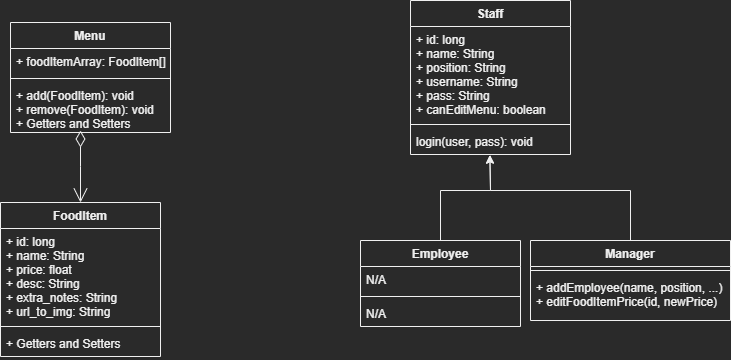

The diagram above was exported from draw.io. Its source (the exported page's mxGraphModel, read from the mxfile embedded in the PNG):
<mxGraphModel dx="1022" dy="408" grid="1" gridSize="10" guides="1" tooltips="1" connect="1" arrows="1" fold="1" page="1" pageScale="1" pageWidth="850" pageHeight="1100" math="0" shadow="0">
  <root>
    <mxCell id="0" />
    <mxCell id="1" parent="0" />
    <mxCell id="BM-hwBQUzM0qk4UlZ55B-1" value="Menu" style="swimlane;fontStyle=1;align=center;verticalAlign=top;childLayout=stackLayout;horizontal=1;startSize=26;horizontalStack=0;resizeParent=1;resizeParentMax=0;resizeLast=0;collapsible=1;marginBottom=0;" parent="1" vertex="1">
      <mxGeometry x="90" y="92" width="160" height="110" as="geometry" />
    </mxCell>
    <mxCell id="BM-hwBQUzM0qk4UlZ55B-2" value="+ foodItemArray: FoodItem[]" style="text;strokeColor=none;fillColor=none;align=left;verticalAlign=top;spacingLeft=4;spacingRight=4;overflow=hidden;rotatable=0;points=[[0,0.5],[1,0.5]];portConstraint=eastwest;" parent="BM-hwBQUzM0qk4UlZ55B-1" vertex="1">
      <mxGeometry y="26" width="160" height="26" as="geometry" />
    </mxCell>
    <mxCell id="BM-hwBQUzM0qk4UlZ55B-3" value="" style="line;strokeWidth=1;fillColor=none;align=left;verticalAlign=middle;spacingTop=-1;spacingLeft=3;spacingRight=3;rotatable=0;labelPosition=right;points=[];portConstraint=eastwest;strokeColor=inherit;" parent="BM-hwBQUzM0qk4UlZ55B-1" vertex="1">
      <mxGeometry y="52" width="160" height="8" as="geometry" />
    </mxCell>
    <mxCell id="BM-hwBQUzM0qk4UlZ55B-4" value="+ add(FoodItem): void&#10;+ remove(FoodItem): void&#10;+ Getters and Setters" style="text;strokeColor=none;fillColor=none;align=left;verticalAlign=top;spacingLeft=4;spacingRight=4;overflow=hidden;rotatable=0;points=[[0,0.5],[1,0.5]];portConstraint=eastwest;" parent="BM-hwBQUzM0qk4UlZ55B-1" vertex="1">
      <mxGeometry y="60" width="160" height="50" as="geometry" />
    </mxCell>
    <mxCell id="BM-hwBQUzM0qk4UlZ55B-5" value="Staff" style="swimlane;fontStyle=1;align=center;verticalAlign=top;childLayout=stackLayout;horizontal=1;startSize=26;horizontalStack=0;resizeParent=1;resizeParentMax=0;resizeLast=0;collapsible=1;marginBottom=0;" parent="1" vertex="1">
      <mxGeometry x="490" y="70" width="160" height="154" as="geometry" />
    </mxCell>
    <mxCell id="BM-hwBQUzM0qk4UlZ55B-6" value="+ id: long&#10;+ name: String&#10;+ position: String&#10;+ username: String&#10;+ pass: String&#10;+ canEditMenu: boolean" style="text;strokeColor=none;fillColor=none;align=left;verticalAlign=top;spacingLeft=4;spacingRight=4;overflow=hidden;rotatable=0;points=[[0,0.5],[1,0.5]];portConstraint=eastwest;" parent="BM-hwBQUzM0qk4UlZ55B-5" vertex="1">
      <mxGeometry y="26" width="160" height="94" as="geometry" />
    </mxCell>
    <mxCell id="BM-hwBQUzM0qk4UlZ55B-7" value="" style="line;strokeWidth=1;fillColor=none;align=left;verticalAlign=middle;spacingTop=-1;spacingLeft=3;spacingRight=3;rotatable=0;labelPosition=right;points=[];portConstraint=eastwest;strokeColor=inherit;" parent="BM-hwBQUzM0qk4UlZ55B-5" vertex="1">
      <mxGeometry y="120" width="160" height="8" as="geometry" />
    </mxCell>
    <mxCell id="BM-hwBQUzM0qk4UlZ55B-8" value="login(user, pass): void" style="text;strokeColor=none;fillColor=none;align=left;verticalAlign=top;spacingLeft=4;spacingRight=4;overflow=hidden;rotatable=0;points=[[0,0.5],[1,0.5]];portConstraint=eastwest;" parent="BM-hwBQUzM0qk4UlZ55B-5" vertex="1">
      <mxGeometry y="128" width="160" height="26" as="geometry" />
    </mxCell>
    <mxCell id="BM-hwBQUzM0qk4UlZ55B-9" value="Manager" style="swimlane;fontStyle=1;align=center;verticalAlign=top;childLayout=stackLayout;horizontal=1;startSize=26;horizontalStack=0;resizeParent=1;resizeParentMax=0;resizeLast=0;collapsible=1;marginBottom=0;" parent="1" vertex="1">
      <mxGeometry x="610" y="310" width="200" height="80" as="geometry" />
    </mxCell>
    <mxCell id="BM-hwBQUzM0qk4UlZ55B-11" value="" style="line;strokeWidth=1;fillColor=none;align=left;verticalAlign=middle;spacingTop=-1;spacingLeft=3;spacingRight=3;rotatable=0;labelPosition=right;points=[];portConstraint=eastwest;strokeColor=inherit;" parent="BM-hwBQUzM0qk4UlZ55B-9" vertex="1">
      <mxGeometry y="26" width="200" height="8" as="geometry" />
    </mxCell>
    <mxCell id="BM-hwBQUzM0qk4UlZ55B-12" value="+ addEmployee(name, position, ...)&#10;+ editFoodItemPrice(id, newPrice)" style="text;strokeColor=none;fillColor=none;align=left;verticalAlign=top;spacingLeft=4;spacingRight=4;overflow=hidden;rotatable=0;points=[[0,0.5],[1,0.5]];portConstraint=eastwest;" parent="BM-hwBQUzM0qk4UlZ55B-9" vertex="1">
      <mxGeometry y="34" width="200" height="46" as="geometry" />
    </mxCell>
    <mxCell id="BM-hwBQUzM0qk4UlZ55B-13" value="FoodItem" style="swimlane;fontStyle=1;align=center;verticalAlign=top;childLayout=stackLayout;horizontal=1;startSize=26;horizontalStack=0;resizeParent=1;resizeParentMax=0;resizeLast=0;collapsible=1;marginBottom=0;" parent="1" vertex="1">
      <mxGeometry x="80" y="272" width="160" height="154" as="geometry" />
    </mxCell>
    <mxCell id="BM-hwBQUzM0qk4UlZ55B-14" value="+ id: long&#10;+ name: String&#10;+ price: float&#10;+ desc: String&#10;+ extra_notes: String&#10;+ url_to_img: String" style="text;strokeColor=none;fillColor=none;align=left;verticalAlign=top;spacingLeft=4;spacingRight=4;overflow=hidden;rotatable=0;points=[[0,0.5],[1,0.5]];portConstraint=eastwest;" parent="BM-hwBQUzM0qk4UlZ55B-13" vertex="1">
      <mxGeometry y="26" width="160" height="94" as="geometry" />
    </mxCell>
    <mxCell id="BM-hwBQUzM0qk4UlZ55B-15" value="" style="line;strokeWidth=1;fillColor=none;align=left;verticalAlign=middle;spacingTop=-1;spacingLeft=3;spacingRight=3;rotatable=0;labelPosition=right;points=[];portConstraint=eastwest;strokeColor=inherit;" parent="BM-hwBQUzM0qk4UlZ55B-13" vertex="1">
      <mxGeometry y="120" width="160" height="8" as="geometry" />
    </mxCell>
    <mxCell id="BM-hwBQUzM0qk4UlZ55B-16" value="+ Getters and Setters" style="text;strokeColor=none;fillColor=none;align=left;verticalAlign=top;spacingLeft=4;spacingRight=4;overflow=hidden;rotatable=0;points=[[0,0.5],[1,0.5]];portConstraint=eastwest;" parent="BM-hwBQUzM0qk4UlZ55B-13" vertex="1">
      <mxGeometry y="128" width="160" height="26" as="geometry" />
    </mxCell>
    <mxCell id="zHB_PHRCmJvBuThM_DU8-4" value="" style="endArrow=open;html=1;endSize=12;startArrow=diamondThin;startSize=14;startFill=0;edgeStyle=orthogonalEdgeStyle;align=left;verticalAlign=bottom;rounded=0;entryX=0.5;entryY=0;entryDx=0;entryDy=0;" parent="1" target="BM-hwBQUzM0qk4UlZ55B-13" edge="1">
      <mxGeometry x="-1" y="3" relative="1" as="geometry">
        <mxPoint x="160" y="200" as="sourcePoint" />
        <mxPoint x="500" y="250" as="targetPoint" />
        <Array as="points">
          <mxPoint x="160" y="236" />
          <mxPoint x="160" y="236" />
        </Array>
      </mxGeometry>
    </mxCell>
    <mxCell id="zHB_PHRCmJvBuThM_DU8-6" value="Employee" style="swimlane;fontStyle=1;align=center;verticalAlign=top;childLayout=stackLayout;horizontal=1;startSize=26;horizontalStack=0;resizeParent=1;resizeParentMax=0;resizeLast=0;collapsible=1;marginBottom=0;" parent="1" vertex="1">
      <mxGeometry x="440" y="310" width="160" height="86" as="geometry" />
    </mxCell>
    <mxCell id="zHB_PHRCmJvBuThM_DU8-7" value="N/A" style="text;strokeColor=none;fillColor=none;align=left;verticalAlign=top;spacingLeft=4;spacingRight=4;overflow=hidden;rotatable=0;points=[[0,0.5],[1,0.5]];portConstraint=eastwest;" parent="zHB_PHRCmJvBuThM_DU8-6" vertex="1">
      <mxGeometry y="26" width="160" height="26" as="geometry" />
    </mxCell>
    <mxCell id="zHB_PHRCmJvBuThM_DU8-8" value="" style="line;strokeWidth=1;fillColor=none;align=left;verticalAlign=middle;spacingTop=-1;spacingLeft=3;spacingRight=3;rotatable=0;labelPosition=right;points=[];portConstraint=eastwest;strokeColor=inherit;" parent="zHB_PHRCmJvBuThM_DU8-6" vertex="1">
      <mxGeometry y="52" width="160" height="8" as="geometry" />
    </mxCell>
    <mxCell id="zHB_PHRCmJvBuThM_DU8-9" value="N/A" style="text;strokeColor=none;fillColor=none;align=left;verticalAlign=top;spacingLeft=4;spacingRight=4;overflow=hidden;rotatable=0;points=[[0,0.5],[1,0.5]];portConstraint=eastwest;" parent="zHB_PHRCmJvBuThM_DU8-6" vertex="1">
      <mxGeometry y="60" width="160" height="26" as="geometry" />
    </mxCell>
    <mxCell id="a_oDX2DVrS_gs5HMyWNk-1" value="" style="endArrow=classic;html=1;rounded=0;entryX=0.496;entryY=1.026;entryDx=0;entryDy=0;entryPerimeter=0;exitX=0.5;exitY=0;exitDx=0;exitDy=0;" edge="1" parent="1" source="zHB_PHRCmJvBuThM_DU8-6" target="BM-hwBQUzM0qk4UlZ55B-8">
      <mxGeometry width="50" height="50" relative="1" as="geometry">
        <mxPoint x="400" y="300" as="sourcePoint" />
        <mxPoint x="450" y="250" as="targetPoint" />
        <Array as="points">
          <mxPoint x="520" y="260" />
          <mxPoint x="570" y="260" />
        </Array>
      </mxGeometry>
    </mxCell>
    <mxCell id="a_oDX2DVrS_gs5HMyWNk-2" value="" style="endArrow=classic;html=1;rounded=0;exitX=0.5;exitY=0;exitDx=0;exitDy=0;entryX=0.496;entryY=1.022;entryDx=0;entryDy=0;entryPerimeter=0;" edge="1" parent="1" source="BM-hwBQUzM0qk4UlZ55B-9" target="BM-hwBQUzM0qk4UlZ55B-8">
      <mxGeometry width="50" height="50" relative="1" as="geometry">
        <mxPoint x="529.9999999999999" y="320" as="sourcePoint" />
        <mxPoint x="570" y="230" as="targetPoint" />
        <Array as="points">
          <mxPoint x="710" y="260" />
          <mxPoint x="570" y="260" />
        </Array>
      </mxGeometry>
    </mxCell>
  </root>
</mxGraphModel>